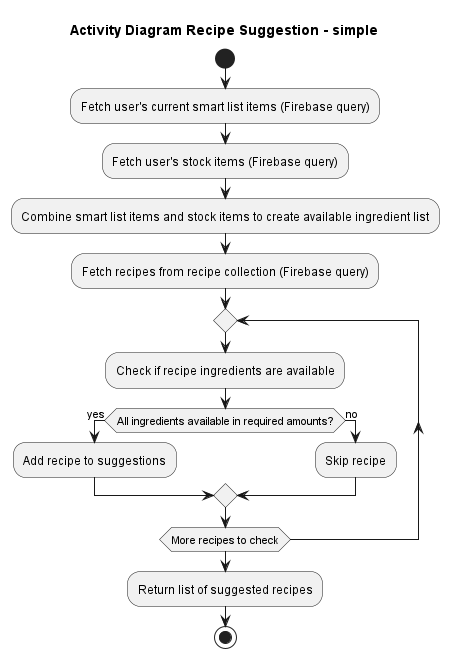

The diagram above was rendered by PlantUML. Its source (embedded in the PNG):
@startuml
Title Activity Diagram Recipe Suggestion - simple
start
:Fetch user's current smart list items (Firebase query);
:Fetch user's stock items (Firebase query);
:Combine smart list items and stock items to create available ingredient list;
:Fetch recipes from recipe collection (Firebase query);
repeat
  :Check if recipe ingredients are available;
  if (All ingredients available in required amounts?) then (yes)
    :Add recipe to suggestions;
  else (no)
    :Skip recipe;
  endif
repeat while (More recipes to check);
:Return list of suggested recipes;
stop
@enduml